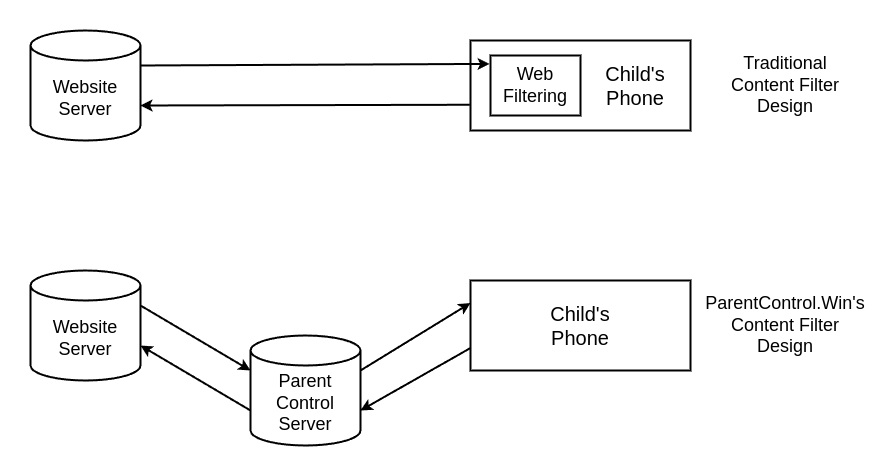

The diagram above was exported from draw.io. Its source (the exported page's mxGraphModel, read from the mxfile embedded in the PNG):
<mxGraphModel dx="1192" dy="658" grid="1" gridSize="10" guides="1" tooltips="1" connect="1" arrows="1" fold="1" page="1" pageScale="1" pageWidth="850" pageHeight="1100" math="0" shadow="0">
  <root>
    <mxCell id="0" />
    <mxCell id="1" parent="0" />
    <mxCell id="7QPU62BnzaqgXjixoE93-5" value="" style="rounded=1;whiteSpace=wrap;html=1;strokeWidth=2;strokeColor=none;" vertex="1" parent="1">
      <mxGeometry x="30" y="160" width="880" height="460" as="geometry" />
    </mxCell>
    <mxCell id="xVdUl5QlI3KMSoI7y3a7-3" value="&lt;font style=&quot;font-size: 18px;&quot;&gt;Website&lt;br&gt;Server&lt;/font&gt;" style="shape=cylinder3;whiteSpace=wrap;html=1;boundedLbl=1;backgroundOutline=1;size=15;strokeWidth=2;" parent="1" vertex="1">
      <mxGeometry x="60" y="190" width="110" height="110" as="geometry" />
    </mxCell>
    <mxCell id="xVdUl5QlI3KMSoI7y3a7-4" value="&lt;font style=&quot;font-size: 18px;&quot;&gt;Website&lt;br&gt;Server&lt;/font&gt;" style="shape=cylinder3;whiteSpace=wrap;html=1;boundedLbl=1;backgroundOutline=1;size=15;strokeWidth=2;" parent="1" vertex="1">
      <mxGeometry x="60" y="430" width="110" height="110" as="geometry" />
    </mxCell>
    <mxCell id="xVdUl5QlI3KMSoI7y3a7-5" value="&lt;font style=&quot;font-size: 18px;&quot;&gt;Parent Control Server&lt;/font&gt;" style="shape=cylinder3;whiteSpace=wrap;html=1;boundedLbl=1;backgroundOutline=1;size=15;strokeWidth=2;" parent="1" vertex="1">
      <mxGeometry x="280" y="495" width="110" height="110" as="geometry" />
    </mxCell>
    <mxCell id="xVdUl5QlI3KMSoI7y3a7-9" value="" style="rounded=0;whiteSpace=wrap;html=1;fontSize=18;strokeWidth=2;" parent="1" vertex="1">
      <mxGeometry x="500" y="200" width="220" height="90" as="geometry" />
    </mxCell>
    <mxCell id="xVdUl5QlI3KMSoI7y3a7-10" value="Web&lt;br style=&quot;font-size: 18px;&quot;&gt;Filtering" style="rounded=0;whiteSpace=wrap;html=1;fontSize=18;strokeWidth=2;" parent="1" vertex="1">
      <mxGeometry x="520" y="215" width="90" height="60" as="geometry" />
    </mxCell>
    <mxCell id="xVdUl5QlI3KMSoI7y3a7-11" value="Child's&lt;br style=&quot;font-size: 20px;&quot;&gt;Phone" style="text;html=1;strokeColor=none;fillColor=none;align=center;verticalAlign=middle;whiteSpace=wrap;rounded=0;fontSize=20;strokeWidth=2;" parent="1" vertex="1">
      <mxGeometry x="630" y="220" width="70" height="50" as="geometry" />
    </mxCell>
    <mxCell id="xVdUl5QlI3KMSoI7y3a7-12" value="" style="endArrow=classic;html=1;rounded=0;entryX=-0.01;entryY=0.14;entryDx=0;entryDy=0;exitX=1;exitY=0;exitDx=0;exitDy=35;exitPerimeter=0;entryPerimeter=0;strokeWidth=2;" parent="1" source="xVdUl5QlI3KMSoI7y3a7-3" target="xVdUl5QlI3KMSoI7y3a7-10" edge="1">
      <mxGeometry width="50" height="50" relative="1" as="geometry">
        <mxPoint x="400" y="420" as="sourcePoint" />
        <mxPoint x="450" y="370" as="targetPoint" />
      </mxGeometry>
    </mxCell>
    <mxCell id="xVdUl5QlI3KMSoI7y3a7-13" value="" style="endArrow=classic;html=1;rounded=0;entryX=1;entryY=0;entryDx=0;entryDy=75;exitX=-0.003;exitY=0.714;exitDx=0;exitDy=0;exitPerimeter=0;entryPerimeter=0;strokeWidth=2;" parent="1" source="xVdUl5QlI3KMSoI7y3a7-9" target="xVdUl5QlI3KMSoI7y3a7-3" edge="1">
      <mxGeometry width="50" height="50" relative="1" as="geometry">
        <mxPoint x="180" y="235" as="sourcePoint" />
        <mxPoint x="511" y="236" as="targetPoint" />
      </mxGeometry>
    </mxCell>
    <mxCell id="xVdUl5QlI3KMSoI7y3a7-14" value="" style="rounded=0;whiteSpace=wrap;html=1;fontSize=18;strokeWidth=2;" parent="1" vertex="1">
      <mxGeometry x="500" y="440" width="220" height="90" as="geometry" />
    </mxCell>
    <mxCell id="xVdUl5QlI3KMSoI7y3a7-16" value="Child's&lt;br style=&quot;font-size: 20px;&quot;&gt;Phone" style="text;html=1;strokeColor=none;fillColor=none;align=center;verticalAlign=middle;whiteSpace=wrap;rounded=0;fontSize=20;strokeWidth=2;" parent="1" vertex="1">
      <mxGeometry x="575" y="460" width="70" height="50" as="geometry" />
    </mxCell>
    <mxCell id="xVdUl5QlI3KMSoI7y3a7-17" value="" style="endArrow=classic;html=1;rounded=0;exitX=1;exitY=0;exitDx=0;exitDy=35;exitPerimeter=0;entryX=0;entryY=0;entryDx=0;entryDy=35;entryPerimeter=0;strokeWidth=2;" parent="1" source="xVdUl5QlI3KMSoI7y3a7-4" target="xVdUl5QlI3KMSoI7y3a7-5" edge="1">
      <mxGeometry width="50" height="50" relative="1" as="geometry">
        <mxPoint x="420" y="470" as="sourcePoint" />
        <mxPoint x="470" y="420" as="targetPoint" />
      </mxGeometry>
    </mxCell>
    <mxCell id="xVdUl5QlI3KMSoI7y3a7-18" value="" style="endArrow=classic;html=1;rounded=0;exitX=0;exitY=0.75;exitDx=0;exitDy=0;entryX=1;entryY=0;entryDx=0;entryDy=75;entryPerimeter=0;strokeWidth=2;" parent="1" source="xVdUl5QlI3KMSoI7y3a7-14" target="xVdUl5QlI3KMSoI7y3a7-5" edge="1">
      <mxGeometry width="50" height="50" relative="1" as="geometry">
        <mxPoint x="420" y="470" as="sourcePoint" />
        <mxPoint x="470" y="420" as="targetPoint" />
      </mxGeometry>
    </mxCell>
    <mxCell id="xVdUl5QlI3KMSoI7y3a7-19" value="" style="endArrow=classic;html=1;rounded=0;entryX=0;entryY=0.25;entryDx=0;entryDy=0;exitX=1;exitY=0;exitDx=0;exitDy=35;exitPerimeter=0;strokeWidth=2;" parent="1" source="xVdUl5QlI3KMSoI7y3a7-5" target="xVdUl5QlI3KMSoI7y3a7-14" edge="1">
      <mxGeometry width="50" height="50" relative="1" as="geometry">
        <mxPoint x="420" y="470" as="sourcePoint" />
        <mxPoint x="470" y="420" as="targetPoint" />
      </mxGeometry>
    </mxCell>
    <mxCell id="xVdUl5QlI3KMSoI7y3a7-20" value="" style="endArrow=classic;html=1;rounded=0;entryX=1;entryY=0;entryDx=0;entryDy=75;entryPerimeter=0;exitX=0;exitY=0;exitDx=0;exitDy=75;exitPerimeter=0;strokeWidth=2;" parent="1" source="xVdUl5QlI3KMSoI7y3a7-5" target="xVdUl5QlI3KMSoI7y3a7-4" edge="1">
      <mxGeometry width="50" height="50" relative="1" as="geometry">
        <mxPoint x="420" y="470" as="sourcePoint" />
        <mxPoint x="470" y="420" as="targetPoint" />
      </mxGeometry>
    </mxCell>
    <mxCell id="7QPU62BnzaqgXjixoE93-1" value="&lt;font style=&quot;font-size: 18px;&quot;&gt;Traditional Content Filter Design&lt;/font&gt;" style="text;html=1;strokeColor=none;fillColor=none;align=center;verticalAlign=middle;whiteSpace=wrap;rounded=0;strokeWidth=2;" vertex="1" parent="1">
      <mxGeometry x="750" y="230" width="130" height="30" as="geometry" />
    </mxCell>
    <mxCell id="7QPU62BnzaqgXjixoE93-2" value="&lt;font style=&quot;font-size: 18px;&quot;&gt;ParentControl.Win's Content Filter Design&lt;/font&gt;" style="text;html=1;strokeColor=none;fillColor=none;align=center;verticalAlign=middle;whiteSpace=wrap;rounded=0;strokeWidth=2;" vertex="1" parent="1">
      <mxGeometry x="750" y="470" width="130" height="30" as="geometry" />
    </mxCell>
  </root>
</mxGraphModel>